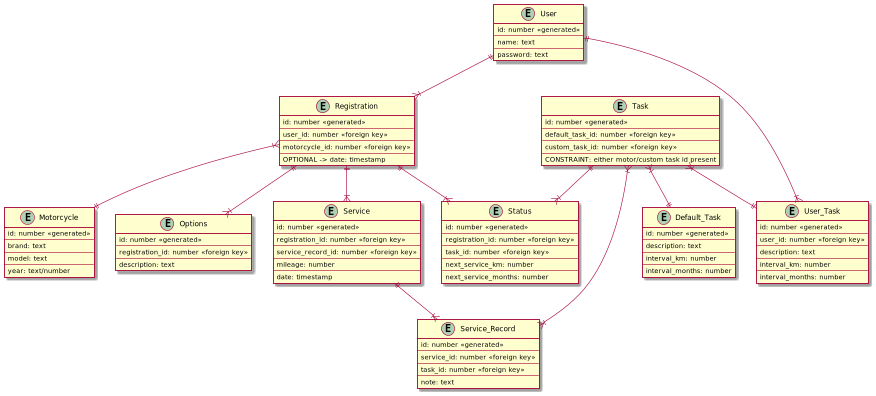

The diagram above was rendered by PlantUML. Its source (embedded in the PNG):
@startuml

entity "User" as U {
id: number <<generated>>
--
name: text
--
password: text
}

entity "Motorcycle" as M {
id: number <<generated>>
--
brand: text
--
model: text
--
year: text/number
}

entity "Registration" as R {
id: number <<generated>>
--
user_id: number <<foreign key>>
--
motorcycle_id: number <<foreign key>>
--
OPTIONAL -> date: timestamp
}

entity "Options" as O {
id: number <<generated>>
--
registration_id: number <<foreign key>>
--
description: text
}

entity "Service" as S {
id: number <<generated>>
--
registration_id: number <<foreign key>>
--
service_record_id: number <<foreign key>>
--
mileage: number
--
date: timestamp
}

entity "Default_Task" as DT {
id: number <<generated>>
--
description: text
--
interval_km: number
--
interval_months: number
}

entity "User_Task" as UT {
id: number <<generated>>
--
user_id: number <<foreign key>>
--
description: text
--
interval_km: number
--
interval_months: number
}

entity "Task" as T {
id: number <<generated>>
--
default_task_id: number <<foreign key>>
--
custom_task_id: number <<foreign key>>
--
CONSTRAINT: either motor/custom task id present
}

entity "Service_Record" as SR {
id: number <<generated>>
--
service_id: number <<foreign key>>
--
task_id: number <<foreign key>>
--
note: text
}

entity "Status" as SS  {
id: number <<generated>>
--
registration_id: number <<foreign key>>
--
task_id: number <<foreign key>>
--
next_service_km: number
--
next_service_months: number
}


U ||--|{ R
U ||--|{ UT
R }|--|| M
R ||--|{ S
R ||--|{ O
R ||--|{ SS
S ||--|{ SR
T }|--|| DT
T }|--|| UT
T }|--|{ SR
T ||--|{ SS

@enduml